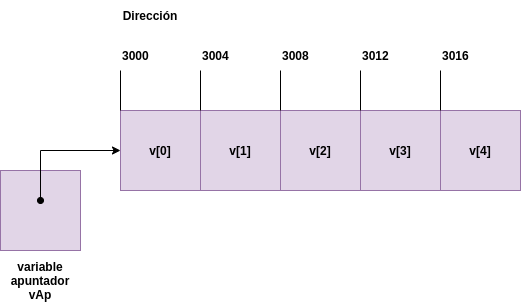

The diagram above was exported from draw.io. Its source (the exported page's mxGraphModel, read from the mxfile embedded in the PNG):
<mxGraphModel dx="942" dy="654" grid="1" gridSize="10" guides="1" tooltips="1" connect="1" arrows="1" fold="1" page="1" pageScale="1" pageWidth="827" pageHeight="1169" math="0" shadow="0">
  <root>
    <mxCell id="0" />
    <mxCell id="1" parent="0" />
    <mxCell id="wQApk_eENWWZYp_McWc--19" value="" style="rounded=0;whiteSpace=wrap;html=1;fillColor=#e1d5e7;strokeColor=#9673a6;fontStyle=1" vertex="1" parent="1">
      <mxGeometry x="80" y="220" width="80" height="80" as="geometry" />
    </mxCell>
    <mxCell id="wQApk_eENWWZYp_McWc--20" style="edgeStyle=orthogonalEdgeStyle;rounded=0;orthogonalLoop=1;jettySize=auto;html=1;exitX=0;exitY=0.5;exitDx=0;exitDy=0;endArrow=oval;endFill=1;startArrow=classic;startFill=1;fontStyle=1" edge="1" parent="1" source="wQApk_eENWWZYp_McWc--1">
      <mxGeometry relative="1" as="geometry">
        <mxPoint x="120" y="250" as="targetPoint" />
      </mxGeometry>
    </mxCell>
    <mxCell id="wQApk_eENWWZYp_McWc--1" value="v[0]" style="rounded=0;whiteSpace=wrap;html=1;fillColor=#e1d5e7;strokeColor=#9673a6;fontStyle=1" vertex="1" parent="1">
      <mxGeometry x="200" y="160" width="80" height="80" as="geometry" />
    </mxCell>
    <mxCell id="wQApk_eENWWZYp_McWc--2" value="v[1]" style="rounded=0;whiteSpace=wrap;html=1;fillColor=#e1d5e7;strokeColor=#9673a6;fontStyle=1" vertex="1" parent="1">
      <mxGeometry x="280" y="160" width="80" height="80" as="geometry" />
    </mxCell>
    <mxCell id="wQApk_eENWWZYp_McWc--3" value="v[2]" style="rounded=0;whiteSpace=wrap;html=1;fillColor=#e1d5e7;strokeColor=#9673a6;fontStyle=1" vertex="1" parent="1">
      <mxGeometry x="360" y="160" width="80" height="80" as="geometry" />
    </mxCell>
    <mxCell id="wQApk_eENWWZYp_McWc--4" value="v[3]" style="rounded=0;whiteSpace=wrap;html=1;fillColor=#e1d5e7;strokeColor=#9673a6;fontStyle=1" vertex="1" parent="1">
      <mxGeometry x="440" y="160" width="80" height="80" as="geometry" />
    </mxCell>
    <mxCell id="wQApk_eENWWZYp_McWc--5" value="v[4]" style="rounded=0;whiteSpace=wrap;html=1;fillColor=#e1d5e7;strokeColor=#9673a6;fontStyle=1" vertex="1" parent="1">
      <mxGeometry x="520" y="160" width="80" height="80" as="geometry" />
    </mxCell>
    <mxCell id="wQApk_eENWWZYp_McWc--6" value="Dirección" style="text;html=1;strokeColor=none;fillColor=none;align=center;verticalAlign=middle;whiteSpace=wrap;rounded=0;fontStyle=1" vertex="1" parent="1">
      <mxGeometry x="200" y="50" width="60" height="30" as="geometry" />
    </mxCell>
    <mxCell id="wQApk_eENWWZYp_McWc--8" style="edgeStyle=orthogonalEdgeStyle;rounded=0;orthogonalLoop=1;jettySize=auto;html=1;exitX=0;exitY=1;exitDx=0;exitDy=0;entryX=0;entryY=0;entryDx=0;entryDy=0;endArrow=none;endFill=0;fontStyle=1" edge="1" parent="1" source="wQApk_eENWWZYp_McWc--7" target="wQApk_eENWWZYp_McWc--1">
      <mxGeometry relative="1" as="geometry" />
    </mxCell>
    <mxCell id="wQApk_eENWWZYp_McWc--7" value="3000" style="text;html=1;strokeColor=none;fillColor=none;align=left;verticalAlign=middle;whiteSpace=wrap;rounded=0;fontStyle=1" vertex="1" parent="1">
      <mxGeometry x="200" y="90" width="60" height="30" as="geometry" />
    </mxCell>
    <mxCell id="wQApk_eENWWZYp_McWc--13" style="edgeStyle=orthogonalEdgeStyle;rounded=0;orthogonalLoop=1;jettySize=auto;html=1;exitX=0;exitY=1;exitDx=0;exitDy=0;entryX=0;entryY=0;entryDx=0;entryDy=0;endArrow=none;endFill=0;fontStyle=1" edge="1" parent="1" source="wQApk_eENWWZYp_McWc--9" target="wQApk_eENWWZYp_McWc--2">
      <mxGeometry relative="1" as="geometry" />
    </mxCell>
    <mxCell id="wQApk_eENWWZYp_McWc--9" value="3004" style="text;html=1;strokeColor=none;fillColor=none;align=left;verticalAlign=middle;whiteSpace=wrap;rounded=0;fontStyle=1" vertex="1" parent="1">
      <mxGeometry x="280" y="90" width="60" height="30" as="geometry" />
    </mxCell>
    <mxCell id="wQApk_eENWWZYp_McWc--16" style="edgeStyle=orthogonalEdgeStyle;rounded=0;orthogonalLoop=1;jettySize=auto;html=1;exitX=0;exitY=1;exitDx=0;exitDy=0;entryX=1;entryY=0;entryDx=0;entryDy=0;endArrow=none;endFill=0;fontStyle=1" edge="1" parent="1" source="wQApk_eENWWZYp_McWc--10" target="wQApk_eENWWZYp_McWc--2">
      <mxGeometry relative="1" as="geometry" />
    </mxCell>
    <mxCell id="wQApk_eENWWZYp_McWc--10" value="3008" style="text;html=1;strokeColor=none;fillColor=none;align=left;verticalAlign=middle;whiteSpace=wrap;rounded=0;fontStyle=1" vertex="1" parent="1">
      <mxGeometry x="360" y="90" width="60" height="30" as="geometry" />
    </mxCell>
    <mxCell id="wQApk_eENWWZYp_McWc--17" style="edgeStyle=orthogonalEdgeStyle;rounded=0;orthogonalLoop=1;jettySize=auto;html=1;exitX=0;exitY=1;exitDx=0;exitDy=0;entryX=0;entryY=0;entryDx=0;entryDy=0;endArrow=none;endFill=0;fontStyle=1" edge="1" parent="1" source="wQApk_eENWWZYp_McWc--11" target="wQApk_eENWWZYp_McWc--4">
      <mxGeometry relative="1" as="geometry" />
    </mxCell>
    <mxCell id="wQApk_eENWWZYp_McWc--11" value="3012" style="text;html=1;strokeColor=none;fillColor=none;align=left;verticalAlign=middle;whiteSpace=wrap;rounded=0;fontStyle=1" vertex="1" parent="1">
      <mxGeometry x="440" y="90" width="60" height="30" as="geometry" />
    </mxCell>
    <mxCell id="wQApk_eENWWZYp_McWc--18" style="edgeStyle=orthogonalEdgeStyle;rounded=0;orthogonalLoop=1;jettySize=auto;html=1;exitX=0;exitY=1;exitDx=0;exitDy=0;entryX=0;entryY=0;entryDx=0;entryDy=0;endArrow=none;endFill=0;fontStyle=1" edge="1" parent="1" source="wQApk_eENWWZYp_McWc--12" target="wQApk_eENWWZYp_McWc--5">
      <mxGeometry relative="1" as="geometry" />
    </mxCell>
    <mxCell id="wQApk_eENWWZYp_McWc--12" value="3016" style="text;html=1;strokeColor=none;fillColor=none;align=left;verticalAlign=middle;whiteSpace=wrap;rounded=0;fontStyle=1" vertex="1" parent="1">
      <mxGeometry x="520" y="90" width="60" height="30" as="geometry" />
    </mxCell>
    <mxCell id="wQApk_eENWWZYp_McWc--21" value="variable apuntador vAp" style="text;html=1;strokeColor=none;fillColor=none;align=center;verticalAlign=middle;whiteSpace=wrap;rounded=0;fontStyle=1" vertex="1" parent="1">
      <mxGeometry x="90" y="315" width="60" height="30" as="geometry" />
    </mxCell>
  </root>
</mxGraphModel>